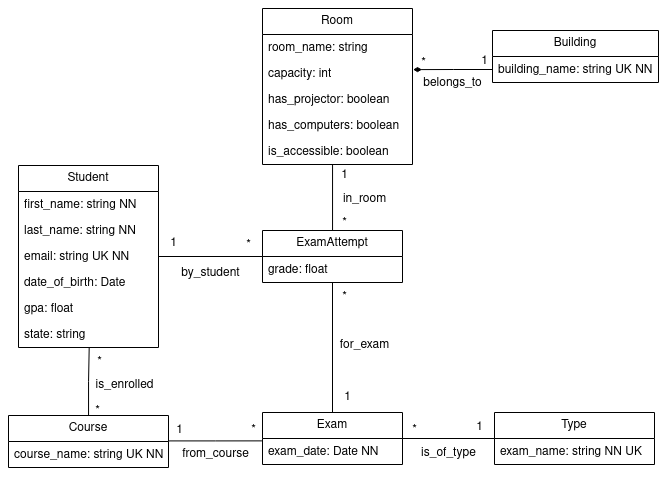

The diagram above was exported from draw.io. Its source (the exported page's mxGraphModel, read from the mxfile embedded in the PNG):
<mxGraphModel dx="1687" dy="893" grid="1" gridSize="10" guides="1" tooltips="1" connect="1" arrows="1" fold="1" page="1" pageScale="1" pageWidth="850" pageHeight="1100" math="0" shadow="0">
  <root>
    <mxCell id="0" />
    <mxCell id="1" parent="0" />
    <mxCell id="hegciOvy-TBmLgtMNfDP-42" style="edgeStyle=orthogonalEdgeStyle;rounded=0;orthogonalLoop=1;jettySize=auto;html=1;entryX=0;entryY=0.5;entryDx=0;entryDy=0;endArrow=none;endFill=0;" parent="1" source="3mM4NvUaVUtyTkGVmvKB-1" target="hegciOvy-TBmLgtMNfDP-38" edge="1">
      <mxGeometry relative="1" as="geometry" />
    </mxCell>
    <mxCell id="3mM4NvUaVUtyTkGVmvKB-1" value="Student" style="swimlane;fontStyle=0;childLayout=stackLayout;horizontal=1;startSize=26;fillColor=none;horizontalStack=0;resizeParent=1;resizeParentMax=0;resizeLast=0;collapsible=1;marginBottom=0;whiteSpace=wrap;html=1;" parent="1" vertex="1">
      <mxGeometry x="40" y="345" width="140" height="182" as="geometry" />
    </mxCell>
    <mxCell id="3mM4NvUaVUtyTkGVmvKB-2" value="first_name: string NN" style="text;strokeColor=none;fillColor=none;align=left;verticalAlign=top;spacingLeft=4;spacingRight=4;overflow=hidden;rotatable=0;points=[[0,0.5],[1,0.5]];portConstraint=eastwest;whiteSpace=wrap;html=1;" parent="3mM4NvUaVUtyTkGVmvKB-1" vertex="1">
      <mxGeometry y="26" width="140" height="26" as="geometry" />
    </mxCell>
    <mxCell id="3mM4NvUaVUtyTkGVmvKB-3" value="last_name: string NN" style="text;strokeColor=none;fillColor=none;align=left;verticalAlign=top;spacingLeft=4;spacingRight=4;overflow=hidden;rotatable=0;points=[[0,0.5],[1,0.5]];portConstraint=eastwest;whiteSpace=wrap;html=1;" parent="3mM4NvUaVUtyTkGVmvKB-1" vertex="1">
      <mxGeometry y="52" width="140" height="26" as="geometry" />
    </mxCell>
    <mxCell id="3mM4NvUaVUtyTkGVmvKB-4" value="email: string UK NN" style="text;strokeColor=none;fillColor=none;align=left;verticalAlign=top;spacingLeft=4;spacingRight=4;overflow=hidden;rotatable=0;points=[[0,0.5],[1,0.5]];portConstraint=eastwest;whiteSpace=wrap;html=1;" parent="3mM4NvUaVUtyTkGVmvKB-1" vertex="1">
      <mxGeometry y="78" width="140" height="26" as="geometry" />
    </mxCell>
    <mxCell id="3mM4NvUaVUtyTkGVmvKB-6" value="&lt;div&gt;date_of_birth: Date&lt;/div&gt;" style="text;strokeColor=none;fillColor=none;align=left;verticalAlign=top;spacingLeft=4;spacingRight=4;overflow=hidden;rotatable=0;points=[[0,0.5],[1,0.5]];portConstraint=eastwest;whiteSpace=wrap;html=1;" parent="3mM4NvUaVUtyTkGVmvKB-1" vertex="1">
      <mxGeometry y="104" width="140" height="26" as="geometry" />
    </mxCell>
    <mxCell id="3mM4NvUaVUtyTkGVmvKB-5" value="gpa: float" style="text;strokeColor=none;fillColor=none;align=left;verticalAlign=top;spacingLeft=4;spacingRight=4;overflow=hidden;rotatable=0;points=[[0,0.5],[1,0.5]];portConstraint=eastwest;whiteSpace=wrap;html=1;" parent="3mM4NvUaVUtyTkGVmvKB-1" vertex="1">
      <mxGeometry y="130" width="140" height="26" as="geometry" />
    </mxCell>
    <mxCell id="hegciOvy-TBmLgtMNfDP-7" value="state: string" style="text;strokeColor=none;fillColor=none;align=left;verticalAlign=top;spacingLeft=4;spacingRight=4;overflow=hidden;rotatable=0;points=[[0,0.5],[1,0.5]];portConstraint=eastwest;whiteSpace=wrap;html=1;" parent="3mM4NvUaVUtyTkGVmvKB-1" vertex="1">
      <mxGeometry y="156" width="140" height="26" as="geometry" />
    </mxCell>
    <mxCell id="3mM4NvUaVUtyTkGVmvKB-7" value="Course" style="swimlane;fontStyle=0;childLayout=stackLayout;horizontal=1;startSize=26;fillColor=none;horizontalStack=0;resizeParent=1;resizeParentMax=0;resizeLast=0;collapsible=1;marginBottom=0;whiteSpace=wrap;html=1;" parent="1" vertex="1">
      <mxGeometry x="30" y="595" width="160" height="52" as="geometry" />
    </mxCell>
    <mxCell id="3mM4NvUaVUtyTkGVmvKB-8" value="course_name: string UK NN" style="text;strokeColor=none;fillColor=none;align=left;verticalAlign=top;spacingLeft=4;spacingRight=4;overflow=hidden;rotatable=0;points=[[0,0.5],[1,0.5]];portConstraint=eastwest;whiteSpace=wrap;html=1;" parent="3mM4NvUaVUtyTkGVmvKB-7" vertex="1">
      <mxGeometry y="26" width="160" height="26" as="geometry" />
    </mxCell>
    <mxCell id="3mM4NvUaVUtyTkGVmvKB-11" value="Exam" style="swimlane;fontStyle=0;childLayout=stackLayout;horizontal=1;startSize=26;fillColor=none;horizontalStack=0;resizeParent=1;resizeParentMax=0;resizeLast=0;collapsible=1;marginBottom=0;whiteSpace=wrap;html=1;" parent="1" vertex="1">
      <mxGeometry x="284" y="592" width="140" height="52" as="geometry" />
    </mxCell>
    <mxCell id="3mM4NvUaVUtyTkGVmvKB-12" value="exam_date: Date NN" style="text;strokeColor=none;fillColor=none;align=left;verticalAlign=top;spacingLeft=4;spacingRight=4;overflow=hidden;rotatable=0;points=[[0,0.5],[1,0.5]];portConstraint=eastwest;whiteSpace=wrap;html=1;" parent="3mM4NvUaVUtyTkGVmvKB-11" vertex="1">
      <mxGeometry y="26" width="140" height="26" as="geometry" />
    </mxCell>
    <mxCell id="3mM4NvUaVUtyTkGVmvKB-19" value="Room" style="swimlane;fontStyle=0;childLayout=stackLayout;horizontal=1;startSize=26;fillColor=none;horizontalStack=0;resizeParent=1;resizeParentMax=0;resizeLast=0;collapsible=1;marginBottom=0;whiteSpace=wrap;html=1;" parent="1" vertex="1">
      <mxGeometry x="284" y="188" width="150" height="156" as="geometry" />
    </mxCell>
    <mxCell id="x_tGvqhO8wofzQ1q2mhU-5" value="room_name: string" style="text;strokeColor=none;fillColor=none;align=left;verticalAlign=top;spacingLeft=4;spacingRight=4;overflow=hidden;rotatable=0;points=[[0,0.5],[1,0.5]];portConstraint=eastwest;whiteSpace=wrap;html=1;" vertex="1" parent="3mM4NvUaVUtyTkGVmvKB-19">
      <mxGeometry y="26" width="150" height="26" as="geometry" />
    </mxCell>
    <mxCell id="3mM4NvUaVUtyTkGVmvKB-20" value="capacity: int" style="text;strokeColor=none;fillColor=none;align=left;verticalAlign=top;spacingLeft=4;spacingRight=4;overflow=hidden;rotatable=0;points=[[0,0.5],[1,0.5]];portConstraint=eastwest;whiteSpace=wrap;html=1;" parent="3mM4NvUaVUtyTkGVmvKB-19" vertex="1">
      <mxGeometry y="52" width="150" height="26" as="geometry" />
    </mxCell>
    <mxCell id="3mM4NvUaVUtyTkGVmvKB-21" value="has_projector: boolean" style="text;strokeColor=none;fillColor=none;align=left;verticalAlign=top;spacingLeft=4;spacingRight=4;overflow=hidden;rotatable=0;points=[[0,0.5],[1,0.5]];portConstraint=eastwest;whiteSpace=wrap;html=1;" parent="3mM4NvUaVUtyTkGVmvKB-19" vertex="1">
      <mxGeometry y="78" width="150" height="26" as="geometry" />
    </mxCell>
    <mxCell id="3mM4NvUaVUtyTkGVmvKB-22" value="has_computers: boolean" style="text;strokeColor=none;fillColor=none;align=left;verticalAlign=top;spacingLeft=4;spacingRight=4;overflow=hidden;rotatable=0;points=[[0,0.5],[1,0.5]];portConstraint=eastwest;whiteSpace=wrap;html=1;" parent="3mM4NvUaVUtyTkGVmvKB-19" vertex="1">
      <mxGeometry y="104" width="150" height="26" as="geometry" />
    </mxCell>
    <mxCell id="xo2qzO2NzAKsF_EpWI9a-5" value="is_accessible: boolean" style="text;strokeColor=none;fillColor=none;align=left;verticalAlign=top;spacingLeft=4;spacingRight=4;overflow=hidden;rotatable=0;points=[[0,0.5],[1,0.5]];portConstraint=eastwest;whiteSpace=wrap;html=1;" parent="3mM4NvUaVUtyTkGVmvKB-19" vertex="1">
      <mxGeometry y="130" width="150" height="26" as="geometry" />
    </mxCell>
    <mxCell id="3mM4NvUaVUtyTkGVmvKB-25" value="Building" style="swimlane;fontStyle=0;childLayout=stackLayout;horizontal=1;startSize=26;fillColor=none;horizontalStack=0;resizeParent=1;resizeParentMax=0;resizeLast=0;collapsible=1;marginBottom=0;whiteSpace=wrap;html=1;" parent="1" vertex="1">
      <mxGeometry x="514" y="210" width="166" height="52" as="geometry" />
    </mxCell>
    <mxCell id="3mM4NvUaVUtyTkGVmvKB-26" value="building_name: string UK NN" style="text;strokeColor=none;fillColor=none;align=left;verticalAlign=top;spacingLeft=4;spacingRight=4;overflow=hidden;rotatable=0;points=[[0,0.5],[1,0.5]];portConstraint=eastwest;whiteSpace=wrap;html=1;" parent="3mM4NvUaVUtyTkGVmvKB-25" vertex="1">
      <mxGeometry y="26" width="166" height="26" as="geometry" />
    </mxCell>
    <mxCell id="3mM4NvUaVUtyTkGVmvKB-47" value="*" style="text;html=1;align=center;verticalAlign=middle;resizable=0;points=[];autosize=1;strokeColor=none;fillColor=none;" parent="1" vertex="1">
      <mxGeometry x="430" y="228" width="30" height="30" as="geometry" />
    </mxCell>
    <mxCell id="3mM4NvUaVUtyTkGVmvKB-52" value="belongs_to" style="text;html=1;align=center;verticalAlign=middle;resizable=0;points=[];autosize=1;strokeColor=none;fillColor=none;" parent="1" vertex="1">
      <mxGeometry x="434" y="248" width="80" height="30" as="geometry" />
    </mxCell>
    <mxCell id="hegciOvy-TBmLgtMNfDP-34" style="edgeStyle=orthogonalEdgeStyle;rounded=0;orthogonalLoop=1;jettySize=auto;html=1;entryX=1;entryY=0.5;entryDx=0;entryDy=0;endArrow=none;endFill=0;" parent="1" source="4h5KolzKP8pWowzMyTEB-2" target="3mM4NvUaVUtyTkGVmvKB-11" edge="1">
      <mxGeometry relative="1" as="geometry" />
    </mxCell>
    <mxCell id="4h5KolzKP8pWowzMyTEB-2" value="Type" style="swimlane;fontStyle=0;childLayout=stackLayout;horizontal=1;startSize=26;fillColor=none;horizontalStack=0;resizeParent=1;resizeParentMax=0;resizeLast=0;collapsible=1;marginBottom=0;whiteSpace=wrap;html=1;" parent="1" vertex="1">
      <mxGeometry x="516" y="592" width="160" height="52" as="geometry" />
    </mxCell>
    <mxCell id="4h5KolzKP8pWowzMyTEB-3" value="exam_name: string NN UK" style="text;strokeColor=none;fillColor=none;align=left;verticalAlign=top;spacingLeft=4;spacingRight=4;overflow=hidden;rotatable=0;points=[[0,0.5],[1,0.5]];portConstraint=eastwest;whiteSpace=wrap;html=1;" parent="4h5KolzKP8pWowzMyTEB-2" vertex="1">
      <mxGeometry y="26" width="160" height="26" as="geometry" />
    </mxCell>
    <mxCell id="xo2qzO2NzAKsF_EpWI9a-3" style="edgeStyle=orthogonalEdgeStyle;rounded=0;orthogonalLoop=1;jettySize=auto;html=1;entryX=1.005;entryY=0.656;entryDx=0;entryDy=0;entryPerimeter=0;endArrow=diamondThin;endFill=1;" parent="1" source="3mM4NvUaVUtyTkGVmvKB-26" edge="1">
      <mxGeometry relative="1" as="geometry">
        <mxPoint x="434.5500000000002" y="249.1199999999999" as="targetPoint" />
      </mxGeometry>
    </mxCell>
    <mxCell id="xo2qzO2NzAKsF_EpWI9a-4" value="1" style="text;html=1;align=center;verticalAlign=middle;resizable=0;points=[];autosize=1;strokeColor=none;fillColor=none;" parent="1" vertex="1">
      <mxGeometry x="491" y="226" width="30" height="30" as="geometry" />
    </mxCell>
    <mxCell id="hegciOvy-TBmLgtMNfDP-35" value="*" style="text;html=1;align=center;verticalAlign=middle;resizable=0;points=[];autosize=1;strokeColor=none;fillColor=none;" parent="1" vertex="1">
      <mxGeometry x="421" y="595" width="30" height="30" as="geometry" />
    </mxCell>
    <mxCell id="hegciOvy-TBmLgtMNfDP-36" value="1" style="text;html=1;align=center;verticalAlign=middle;resizable=0;points=[];autosize=1;strokeColor=none;fillColor=none;" parent="1" vertex="1">
      <mxGeometry x="486" y="592" width="30" height="30" as="geometry" />
    </mxCell>
    <mxCell id="hegciOvy-TBmLgtMNfDP-37" value="is_of_type" style="text;html=1;align=center;verticalAlign=middle;resizable=0;points=[];autosize=1;strokeColor=none;fillColor=none;" parent="1" vertex="1">
      <mxGeometry x="430" y="618" width="80" height="30" as="geometry" />
    </mxCell>
    <mxCell id="hegciOvy-TBmLgtMNfDP-43" style="edgeStyle=orthogonalEdgeStyle;rounded=0;orthogonalLoop=1;jettySize=auto;html=1;endArrow=none;endFill=0;entryX=-0.007;entryY=0.133;entryDx=0;entryDy=0;entryPerimeter=0;" parent="1" source="hegciOvy-TBmLgtMNfDP-38" target="hegciOvy-TBmLgtMNfDP-47" edge="1">
      <mxGeometry relative="1" as="geometry">
        <mxPoint x="354" y="350" as="targetPoint" />
        <Array as="points">
          <mxPoint x="354" y="344" />
        </Array>
      </mxGeometry>
    </mxCell>
    <mxCell id="hegciOvy-TBmLgtMNfDP-38" value="ExamAttempt" style="swimlane;fontStyle=0;childLayout=stackLayout;horizontal=1;startSize=26;fillColor=none;horizontalStack=0;resizeParent=1;resizeParentMax=0;resizeLast=0;collapsible=1;marginBottom=0;whiteSpace=wrap;html=1;" parent="1" vertex="1">
      <mxGeometry x="284" y="410" width="140" height="52" as="geometry" />
    </mxCell>
    <mxCell id="hegciOvy-TBmLgtMNfDP-39" value="grade: float" style="text;strokeColor=none;fillColor=none;align=left;verticalAlign=top;spacingLeft=4;spacingRight=4;overflow=hidden;rotatable=0;points=[[0,0.5],[1,0.5]];portConstraint=eastwest;whiteSpace=wrap;html=1;" parent="hegciOvy-TBmLgtMNfDP-38" vertex="1">
      <mxGeometry y="26" width="140" height="26" as="geometry" />
    </mxCell>
    <mxCell id="hegciOvy-TBmLgtMNfDP-44" style="edgeStyle=orthogonalEdgeStyle;rounded=0;orthogonalLoop=1;jettySize=auto;html=1;entryX=0.5;entryY=0;entryDx=0;entryDy=0;endArrow=none;endFill=0;" parent="1" source="hegciOvy-TBmLgtMNfDP-38" target="3mM4NvUaVUtyTkGVmvKB-11" edge="1">
      <mxGeometry relative="1" as="geometry" />
    </mxCell>
    <mxCell id="hegciOvy-TBmLgtMNfDP-45" value="1" style="text;html=1;align=center;verticalAlign=middle;resizable=0;points=[];autosize=1;strokeColor=none;fillColor=none;" parent="1" vertex="1">
      <mxGeometry x="354" y="562" width="30" height="30" as="geometry" />
    </mxCell>
    <mxCell id="hegciOvy-TBmLgtMNfDP-46" value="*" style="text;html=1;align=center;verticalAlign=middle;resizable=0;points=[];autosize=1;strokeColor=none;fillColor=none;" parent="1" vertex="1">
      <mxGeometry x="351" y="462" width="30" height="30" as="geometry" />
    </mxCell>
    <mxCell id="hegciOvy-TBmLgtMNfDP-47" value="1" style="text;html=1;align=center;verticalAlign=middle;resizable=0;points=[];autosize=1;strokeColor=none;fillColor=none;" parent="1" vertex="1">
      <mxGeometry x="351" y="340" width="30" height="30" as="geometry" />
    </mxCell>
    <mxCell id="hegciOvy-TBmLgtMNfDP-48" value="*" style="text;html=1;align=center;verticalAlign=middle;resizable=0;points=[];autosize=1;strokeColor=none;fillColor=none;" parent="1" vertex="1">
      <mxGeometry x="351" y="388" width="30" height="30" as="geometry" />
    </mxCell>
    <mxCell id="hegciOvy-TBmLgtMNfDP-49" value="*" style="text;html=1;align=center;verticalAlign=middle;resizable=0;points=[];autosize=1;strokeColor=none;fillColor=none;" parent="1" vertex="1">
      <mxGeometry x="255" y="410" width="30" height="30" as="geometry" />
    </mxCell>
    <mxCell id="hegciOvy-TBmLgtMNfDP-50" value="1" style="text;html=1;align=center;verticalAlign=middle;resizable=0;points=[];autosize=1;strokeColor=none;fillColor=none;" parent="1" vertex="1">
      <mxGeometry x="180" y="408" width="30" height="30" as="geometry" />
    </mxCell>
    <mxCell id="hegciOvy-TBmLgtMNfDP-54" value="*" style="text;html=1;align=center;verticalAlign=middle;resizable=0;points=[];autosize=1;strokeColor=none;fillColor=none;" parent="1" vertex="1">
      <mxGeometry x="106" y="527" width="30" height="30" as="geometry" />
    </mxCell>
    <mxCell id="hegciOvy-TBmLgtMNfDP-55" value="in_room" style="text;html=1;align=center;verticalAlign=middle;resizable=0;points=[];autosize=1;strokeColor=none;fillColor=none;" parent="1" vertex="1">
      <mxGeometry x="351" y="364" width="70" height="30" as="geometry" />
    </mxCell>
    <mxCell id="hegciOvy-TBmLgtMNfDP-56" value="for_exam" style="text;html=1;align=center;verticalAlign=middle;resizable=0;points=[];autosize=1;strokeColor=none;fillColor=none;" parent="1" vertex="1">
      <mxGeometry x="351" y="510" width="70" height="30" as="geometry" />
    </mxCell>
    <mxCell id="hegciOvy-TBmLgtMNfDP-57" value="by_student" style="text;html=1;align=center;verticalAlign=middle;resizable=0;points=[];autosize=1;strokeColor=none;fillColor=none;" parent="1" vertex="1">
      <mxGeometry x="192" y="438" width="80" height="30" as="geometry" />
    </mxCell>
    <mxCell id="hegciOvy-TBmLgtMNfDP-60" style="edgeStyle=orthogonalEdgeStyle;rounded=0;orthogonalLoop=1;jettySize=auto;html=1;entryX=0.505;entryY=1.005;entryDx=0;entryDy=0;entryPerimeter=0;endArrow=none;endFill=0;" parent="1" source="3mM4NvUaVUtyTkGVmvKB-7" target="hegciOvy-TBmLgtMNfDP-7" edge="1">
      <mxGeometry relative="1" as="geometry" />
    </mxCell>
    <mxCell id="hegciOvy-TBmLgtMNfDP-62" value="*" style="text;html=1;align=center;verticalAlign=middle;resizable=0;points=[];autosize=1;strokeColor=none;fillColor=none;" parent="1" vertex="1">
      <mxGeometry x="104" y="576" width="30" height="30" as="geometry" />
    </mxCell>
    <mxCell id="hegciOvy-TBmLgtMNfDP-63" value="is_enrolled" style="text;html=1;align=center;verticalAlign=middle;resizable=0;points=[];autosize=1;strokeColor=none;fillColor=none;" parent="1" vertex="1">
      <mxGeometry x="106" y="550" width="80" height="30" as="geometry" />
    </mxCell>
    <mxCell id="x_tGvqhO8wofzQ1q2mhU-2" value="1" style="text;html=1;align=center;verticalAlign=middle;resizable=0;points=[];autosize=1;strokeColor=none;fillColor=none;" vertex="1" parent="1">
      <mxGeometry x="186" y="595" width="30" height="30" as="geometry" />
    </mxCell>
    <mxCell id="x_tGvqhO8wofzQ1q2mhU-3" value="*" style="text;html=1;align=center;verticalAlign=middle;resizable=0;points=[];autosize=1;strokeColor=none;fillColor=none;" vertex="1" parent="1">
      <mxGeometry x="260" y="595" width="30" height="30" as="geometry" />
    </mxCell>
    <mxCell id="x_tGvqhO8wofzQ1q2mhU-4" style="edgeStyle=orthogonalEdgeStyle;rounded=0;orthogonalLoop=1;jettySize=auto;html=1;endArrow=none;endFill=0;entryX=-0.004;entryY=0.092;entryDx=0;entryDy=0;entryPerimeter=0;" edge="1" parent="1" source="3mM4NvUaVUtyTkGVmvKB-7" target="3mM4NvUaVUtyTkGVmvKB-12">
      <mxGeometry relative="1" as="geometry">
        <mxPoint x="280" y="620" as="targetPoint" />
        <Array as="points">
          <mxPoint x="237" y="621" />
        </Array>
      </mxGeometry>
    </mxCell>
    <mxCell id="x_tGvqhO8wofzQ1q2mhU-6" value="from_course" style="text;html=1;align=center;verticalAlign=middle;resizable=0;points=[];autosize=1;strokeColor=none;fillColor=none;" vertex="1" parent="1">
      <mxGeometry x="192" y="619" width="90" height="30" as="geometry" />
    </mxCell>
  </root>
</mxGraphModel>